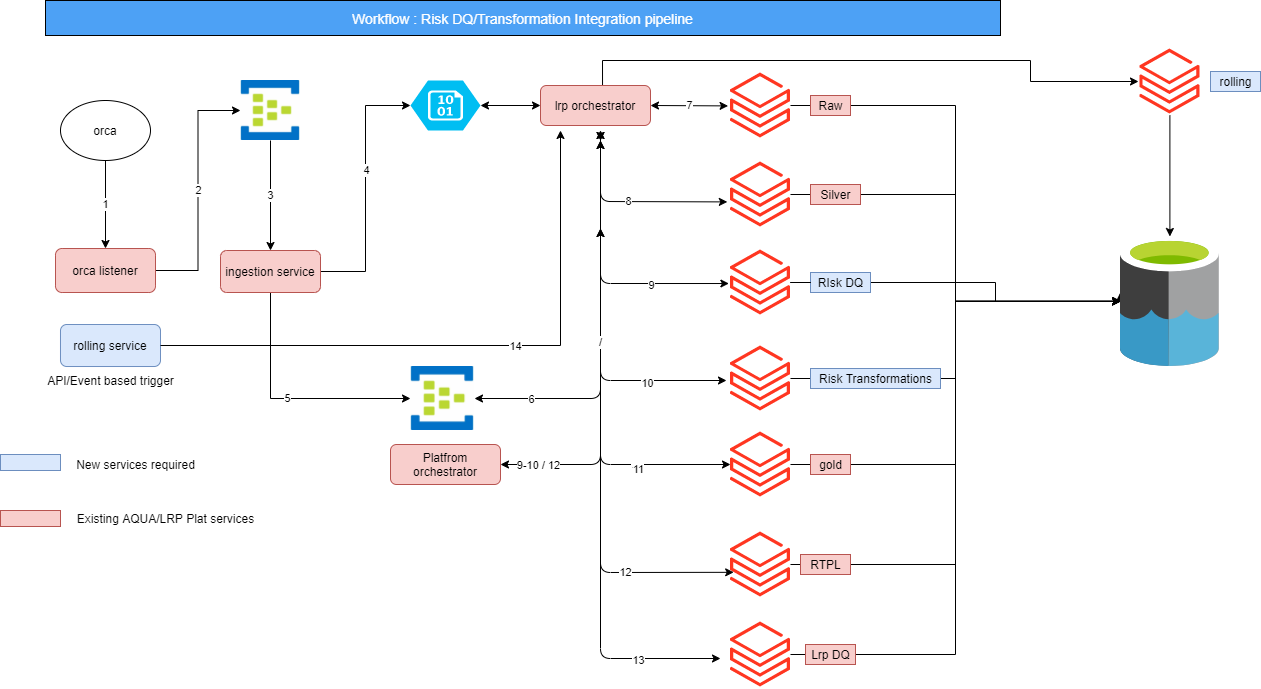

The diagram above was exported from draw.io. Its source (the exported page's mxGraphModel, read from the mxfile embedded in the PNG):
<mxGraphModel dx="1038" dy="547" grid="1" gridSize="10" guides="1" tooltips="1" connect="1" arrows="1" fold="1" page="1" pageScale="1" pageWidth="850" pageHeight="1100" math="0" shadow="0">
  <root>
    <mxCell id="0" />
    <mxCell id="1" parent="0" />
    <mxCell id="7Pjj-v3FLkYyC9tyIgLH-12" value="1" style="edgeStyle=orthogonalEdgeStyle;rounded=0;orthogonalLoop=1;jettySize=auto;html=1;" parent="1" source="7Pjj-v3FLkYyC9tyIgLH-1" target="7Pjj-v3FLkYyC9tyIgLH-2" edge="1">
      <mxGeometry relative="1" as="geometry" />
    </mxCell>
    <mxCell id="7Pjj-v3FLkYyC9tyIgLH-1" value="orca" style="ellipse;whiteSpace=wrap;html=1;" parent="1" vertex="1">
      <mxGeometry x="100" y="100" width="90" height="60" as="geometry" />
    </mxCell>
    <mxCell id="7Pjj-v3FLkYyC9tyIgLH-13" value="2" style="edgeStyle=orthogonalEdgeStyle;rounded=0;orthogonalLoop=1;jettySize=auto;html=1;entryX=0;entryY=0.5;entryDx=0;entryDy=0;" parent="1" source="7Pjj-v3FLkYyC9tyIgLH-2" target="7Pjj-v3FLkYyC9tyIgLH-8" edge="1">
      <mxGeometry relative="1" as="geometry" />
    </mxCell>
    <mxCell id="7Pjj-v3FLkYyC9tyIgLH-2" value="orca listener" style="rounded=1;whiteSpace=wrap;html=1;fillColor=#f8cecc;strokeColor=#b85450;" parent="1" vertex="1">
      <mxGeometry x="95" y="248" width="100" height="44" as="geometry" />
    </mxCell>
    <mxCell id="7Pjj-v3FLkYyC9tyIgLH-15" style="edgeStyle=orthogonalEdgeStyle;rounded=0;orthogonalLoop=1;jettySize=auto;html=1;entryX=0;entryY=0.5;entryDx=0;entryDy=0;entryPerimeter=0;" parent="1" source="7Pjj-v3FLkYyC9tyIgLH-3" target="7Pjj-v3FLkYyC9tyIgLH-10" edge="1">
      <mxGeometry relative="1" as="geometry" />
    </mxCell>
    <mxCell id="7Pjj-v3FLkYyC9tyIgLH-27" value="4" style="edgeLabel;html=1;align=center;verticalAlign=middle;resizable=0;points=[];" parent="7Pjj-v3FLkYyC9tyIgLH-15" vertex="1" connectable="0">
      <mxGeometry x="0.1516" relative="1" as="geometry">
        <mxPoint as="offset" />
      </mxGeometry>
    </mxCell>
    <mxCell id="7Pjj-v3FLkYyC9tyIgLH-16" value="5" style="edgeStyle=orthogonalEdgeStyle;rounded=0;orthogonalLoop=1;jettySize=auto;html=1;" parent="1" source="7Pjj-v3FLkYyC9tyIgLH-3" target="7Pjj-v3FLkYyC9tyIgLH-9" edge="1">
      <mxGeometry relative="1" as="geometry">
        <Array as="points">
          <mxPoint x="310" y="398" />
        </Array>
      </mxGeometry>
    </mxCell>
    <mxCell id="7Pjj-v3FLkYyC9tyIgLH-3" value="ingestion service" style="rounded=1;whiteSpace=wrap;html=1;fillColor=#f8cecc;strokeColor=#b85450;" parent="1" vertex="1">
      <mxGeometry x="260" y="250" width="100" height="42" as="geometry" />
    </mxCell>
    <mxCell id="huojaS6iy8KX2yir7hj3-4" style="edgeStyle=orthogonalEdgeStyle;rounded=0;orthogonalLoop=1;jettySize=auto;html=1;exitX=0.564;exitY=0.05;exitDx=0;exitDy=0;exitPerimeter=0;" edge="1" parent="1" source="7Pjj-v3FLkYyC9tyIgLH-4">
      <mxGeometry relative="1" as="geometry">
        <mxPoint x="640" y="60" as="sourcePoint" />
        <mxPoint x="1178" y="81" as="targetPoint" />
        <Array as="points">
          <mxPoint x="642" y="60" />
          <mxPoint x="1070" y="60" />
          <mxPoint x="1070" y="81" />
          <mxPoint x="1178" y="81" />
        </Array>
      </mxGeometry>
    </mxCell>
    <mxCell id="7Pjj-v3FLkYyC9tyIgLH-4" value="lrp orchestrator" style="rounded=1;whiteSpace=wrap;html=1;fillColor=#f8cecc;strokeColor=#b85450;" parent="1" vertex="1">
      <mxGeometry x="580" y="85" width="110" height="40" as="geometry" />
    </mxCell>
    <mxCell id="7Pjj-v3FLkYyC9tyIgLH-14" value="3" style="edgeStyle=orthogonalEdgeStyle;rounded=0;orthogonalLoop=1;jettySize=auto;html=1;" parent="1" source="7Pjj-v3FLkYyC9tyIgLH-8" target="7Pjj-v3FLkYyC9tyIgLH-3" edge="1">
      <mxGeometry relative="1" as="geometry" />
    </mxCell>
    <mxCell id="7Pjj-v3FLkYyC9tyIgLH-8" value="" style="shape=image;verticalLabelPosition=bottom;labelBackgroundColor=#ffffff;verticalAlign=top;aspect=fixed;imageAspect=0;image=data:image/jpeg,(base64 omitted: 14376 chars);" parent="1" vertex="1">
      <mxGeometry x="280" y="80" width="60" height="60" as="geometry" />
    </mxCell>
    <mxCell id="7Pjj-v3FLkYyC9tyIgLH-9" value="" style="shape=image;verticalLabelPosition=bottom;labelBackgroundColor=#ffffff;verticalAlign=top;aspect=fixed;imageAspect=0;image=data:image/jpeg,(base64 omitted: 14376 chars);" parent="1" vertex="1">
      <mxGeometry x="450" y="366" width="64" height="64" as="geometry" />
    </mxCell>
    <mxCell id="7Pjj-v3FLkYyC9tyIgLH-10" value="" style="verticalLabelPosition=bottom;html=1;verticalAlign=top;align=center;strokeColor=none;fillColor=#00BEF2;shape=mxgraph.azure.storage_blob;" parent="1" vertex="1">
      <mxGeometry x="450" y="80" width="70" height="50" as="geometry" />
    </mxCell>
    <mxCell id="Q0kcZFEA-f1TPdslaAUv-34" style="edgeStyle=orthogonalEdgeStyle;rounded=0;orthogonalLoop=1;jettySize=auto;html=1;" parent="1" source="7Pjj-v3FLkYyC9tyIgLH-11" edge="1">
      <mxGeometry relative="1" as="geometry">
        <Array as="points">
          <mxPoint x="995" y="105" />
          <mxPoint x="995" y="301" />
          <mxPoint x="1160" y="301" />
        </Array>
        <mxPoint x="1160" y="301" as="targetPoint" />
      </mxGeometry>
    </mxCell>
    <mxCell id="7Pjj-v3FLkYyC9tyIgLH-11" value="" style="aspect=fixed;html=1;points=[];align=center;image;fontSize=12;image=img/lib/azure2/analytics/Azure_Databricks.svg;" parent="1" vertex="1">
      <mxGeometry x="770" y="71" width="60" height="68" as="geometry" />
    </mxCell>
    <mxCell id="Q0kcZFEA-f1TPdslaAUv-33" style="edgeStyle=orthogonalEdgeStyle;rounded=0;orthogonalLoop=1;jettySize=auto;html=1;" parent="1" source="7Pjj-v3FLkYyC9tyIgLH-17" edge="1">
      <mxGeometry relative="1" as="geometry">
        <mxPoint x="1160" y="301" as="targetPoint" />
        <Array as="points">
          <mxPoint x="995" y="194" />
          <mxPoint x="995" y="301" />
          <mxPoint x="1160" y="301" />
        </Array>
      </mxGeometry>
    </mxCell>
    <mxCell id="7Pjj-v3FLkYyC9tyIgLH-17" value="" style="aspect=fixed;html=1;points=[];align=center;image;fontSize=12;image=img/lib/azure2/analytics/Azure_Databricks.svg;" parent="1" vertex="1">
      <mxGeometry x="770" y="160" width="60" height="68" as="geometry" />
    </mxCell>
    <mxCell id="Q0kcZFEA-f1TPdslaAUv-26" style="edgeStyle=orthogonalEdgeStyle;rounded=0;orthogonalLoop=1;jettySize=auto;html=1;startArrow=none;" parent="1" source="7Pjj-v3FLkYyC9tyIgLH-32" target="Q0kcZFEA-f1TPdslaAUv-22" edge="1">
      <mxGeometry relative="1" as="geometry" />
    </mxCell>
    <mxCell id="7Pjj-v3FLkYyC9tyIgLH-18" value="" style="aspect=fixed;html=1;points=[];align=center;image;fontSize=12;image=img/lib/azure2/analytics/Azure_Databricks.svg;" parent="1" vertex="1">
      <mxGeometry x="770" y="248" width="60" height="68" as="geometry" />
    </mxCell>
    <mxCell id="Q0kcZFEA-f1TPdslaAUv-29" style="edgeStyle=orthogonalEdgeStyle;rounded=0;orthogonalLoop=1;jettySize=auto;html=1;entryX=0.004;entryY=0.497;entryDx=0;entryDy=0;entryPerimeter=0;" parent="1" source="7Pjj-v3FLkYyC9tyIgLH-19" target="Q0kcZFEA-f1TPdslaAUv-22" edge="1">
      <mxGeometry relative="1" as="geometry" />
    </mxCell>
    <mxCell id="7Pjj-v3FLkYyC9tyIgLH-19" value="" style="aspect=fixed;html=1;points=[];align=center;image;fontSize=12;image=img/lib/azure2/analytics/Azure_Databricks.svg;" parent="1" vertex="1">
      <mxGeometry x="770" y="430" width="60" height="68" as="geometry" />
    </mxCell>
    <mxCell id="7Pjj-v3FLkYyC9tyIgLH-20" value="" style="endArrow=classic;startArrow=classic;html=1;entryX=0;entryY=0.5;entryDx=0;entryDy=0;exitX=1;exitY=0.5;exitDx=0;exitDy=0;exitPerimeter=0;" parent="1" source="7Pjj-v3FLkYyC9tyIgLH-10" target="7Pjj-v3FLkYyC9tyIgLH-4" edge="1">
      <mxGeometry width="50" height="50" relative="1" as="geometry">
        <mxPoint x="540" y="180" as="sourcePoint" />
        <mxPoint x="590" y="130" as="targetPoint" />
      </mxGeometry>
    </mxCell>
    <mxCell id="7Pjj-v3FLkYyC9tyIgLH-21" value="7" style="endArrow=classic;startArrow=classic;html=1;entryX=-0.04;entryY=0.506;entryDx=0;entryDy=0;entryPerimeter=0;exitX=1;exitY=0.5;exitDx=0;exitDy=0;" parent="1" source="7Pjj-v3FLkYyC9tyIgLH-4" target="7Pjj-v3FLkYyC9tyIgLH-11" edge="1">
      <mxGeometry width="50" height="50" relative="1" as="geometry">
        <mxPoint x="610" y="220" as="sourcePoint" />
        <mxPoint x="660" y="170" as="targetPoint" />
      </mxGeometry>
    </mxCell>
    <mxCell id="7Pjj-v3FLkYyC9tyIgLH-22" value="8" style="endArrow=classic;startArrow=classic;html=1;entryX=-0.053;entryY=0.609;entryDx=0;entryDy=0;entryPerimeter=0;" parent="1" target="7Pjj-v3FLkYyC9tyIgLH-17" edge="1">
      <mxGeometry width="50" height="50" relative="1" as="geometry">
        <mxPoint x="640" y="130" as="sourcePoint" />
        <mxPoint x="777.5999999999999" y="115.40800000000002" as="targetPoint" />
        <Array as="points">
          <mxPoint x="640" y="201" />
        </Array>
      </mxGeometry>
    </mxCell>
    <mxCell id="7Pjj-v3FLkYyC9tyIgLH-23" value="" style="endArrow=classic;startArrow=classic;html=1;" parent="1" edge="1">
      <mxGeometry width="50" height="50" relative="1" as="geometry">
        <mxPoint x="640" y="228" as="sourcePoint" />
        <mxPoint x="766" y="380" as="targetPoint" />
        <Array as="points">
          <mxPoint x="640" y="380" />
        </Array>
      </mxGeometry>
    </mxCell>
    <mxCell id="7Pjj-v3FLkYyC9tyIgLH-41" value="9" style="edgeLabel;html=1;align=center;verticalAlign=middle;resizable=0;points=[];" parent="7Pjj-v3FLkYyC9tyIgLH-23" vertex="1" connectable="0">
      <mxGeometry x="0.4317" y="-1" relative="1" as="geometry">
        <mxPoint as="offset" />
      </mxGeometry>
    </mxCell>
    <mxCell id="Q0kcZFEA-f1TPdslaAUv-6" value="10" style="edgeLabel;html=1;align=center;verticalAlign=middle;resizable=0;points=[];" parent="7Pjj-v3FLkYyC9tyIgLH-23" vertex="1" connectable="0">
      <mxGeometry x="0.4245" y="-2" relative="1" as="geometry">
        <mxPoint as="offset" />
      </mxGeometry>
    </mxCell>
    <mxCell id="7Pjj-v3FLkYyC9tyIgLH-24" value="" style="endArrow=classic;startArrow=classic;html=1;" parent="1" edge="1">
      <mxGeometry width="50" height="50" relative="1" as="geometry">
        <mxPoint x="640" y="140" as="sourcePoint" />
        <mxPoint x="770" y="464" as="targetPoint" />
        <Array as="points">
          <mxPoint x="640" y="464" />
        </Array>
      </mxGeometry>
    </mxCell>
    <mxCell id="7Pjj-v3FLkYyC9tyIgLH-42" value="10" style="edgeLabel;html=1;align=center;verticalAlign=middle;resizable=0;points=[];" parent="7Pjj-v3FLkYyC9tyIgLH-24" vertex="1" connectable="0">
      <mxGeometry x="0.5849" y="-4" relative="1" as="geometry">
        <mxPoint as="offset" />
      </mxGeometry>
    </mxCell>
    <mxCell id="Q0kcZFEA-f1TPdslaAUv-7" value="11" style="edgeLabel;html=1;align=center;verticalAlign=middle;resizable=0;points=[];" parent="7Pjj-v3FLkYyC9tyIgLH-24" vertex="1" connectable="0">
      <mxGeometry x="0.5903" y="-4" relative="1" as="geometry">
        <mxPoint as="offset" />
      </mxGeometry>
    </mxCell>
    <mxCell id="Q0kcZFEA-f1TPdslaAUv-30" style="edgeStyle=orthogonalEdgeStyle;rounded=0;orthogonalLoop=1;jettySize=auto;html=1;entryX=0.004;entryY=0.497;entryDx=0;entryDy=0;entryPerimeter=0;" parent="1" source="7Pjj-v3FLkYyC9tyIgLH-25" target="Q0kcZFEA-f1TPdslaAUv-22" edge="1">
      <mxGeometry relative="1" as="geometry" />
    </mxCell>
    <mxCell id="7Pjj-v3FLkYyC9tyIgLH-25" value="" style="aspect=fixed;html=1;points=[];align=center;image;fontSize=12;image=img/lib/azure2/analytics/Azure_Databricks.svg;" parent="1" vertex="1">
      <mxGeometry x="770" y="530" width="60" height="68" as="geometry" />
    </mxCell>
    <mxCell id="7Pjj-v3FLkYyC9tyIgLH-26" value="" style="endArrow=classic;startArrow=classic;html=1;entryX=0.053;entryY=0.615;entryDx=0;entryDy=0;entryPerimeter=0;" parent="1" target="7Pjj-v3FLkYyC9tyIgLH-25" edge="1">
      <mxGeometry width="50" height="50" relative="1" as="geometry">
        <mxPoint x="640" y="130" as="sourcePoint" />
        <mxPoint x="777" y="384" as="targetPoint" />
        <Array as="points">
          <mxPoint x="640" y="472" />
          <mxPoint x="640" y="572" />
        </Array>
      </mxGeometry>
    </mxCell>
    <mxCell id="7Pjj-v3FLkYyC9tyIgLH-43" value="11" style="edgeLabel;html=1;align=center;verticalAlign=middle;resizable=0;points=[];" parent="7Pjj-v3FLkYyC9tyIgLH-26" vertex="1" connectable="0">
      <mxGeometry x="0.6204" y="-1" relative="1" as="geometry">
        <mxPoint as="offset" />
      </mxGeometry>
    </mxCell>
    <mxCell id="Q0kcZFEA-f1TPdslaAUv-8" value="12" style="edgeLabel;html=1;align=center;verticalAlign=middle;resizable=0;points=[];" parent="7Pjj-v3FLkYyC9tyIgLH-26" vertex="1" connectable="0">
      <mxGeometry x="0.6238" relative="1" as="geometry">
        <mxPoint as="offset" />
      </mxGeometry>
    </mxCell>
    <mxCell id="7Pjj-v3FLkYyC9tyIgLH-28" value="" style="endArrow=classic;startArrow=classic;html=1;entryX=1;entryY=0.5;entryDx=0;entryDy=0;" parent="1" target="7Pjj-v3FLkYyC9tyIgLH-9" edge="1">
      <mxGeometry width="50" height="50" relative="1" as="geometry">
        <mxPoint x="640" y="140" as="sourcePoint" />
        <mxPoint x="420" y="400" as="targetPoint" />
        <Array as="points">
          <mxPoint x="640" y="130" />
          <mxPoint x="640" y="312" />
          <mxPoint x="640" y="398" />
        </Array>
      </mxGeometry>
    </mxCell>
    <mxCell id="7Pjj-v3FLkYyC9tyIgLH-29" value="6" style="edgeLabel;html=1;align=center;verticalAlign=middle;resizable=0;points=[];" parent="7Pjj-v3FLkYyC9tyIgLH-28" vertex="1" connectable="0">
      <mxGeometry x="0.7245" relative="1" as="geometry">
        <mxPoint as="offset" />
      </mxGeometry>
    </mxCell>
    <mxCell id="7Pjj-v3FLkYyC9tyIgLH-30" value="Raw" style="text;html=1;align=center;verticalAlign=middle;resizable=0;points=[];autosize=1;strokeColor=#b85450;fillColor=#f8cecc;" parent="1" vertex="1">
      <mxGeometry x="850" y="95" width="40" height="20" as="geometry" />
    </mxCell>
    <mxCell id="7Pjj-v3FLkYyC9tyIgLH-31" value="Silver" style="text;html=1;align=center;verticalAlign=middle;resizable=0;points=[];autosize=1;strokeColor=#b85450;fillColor=#f8cecc;" parent="1" vertex="1">
      <mxGeometry x="850" y="184" width="50" height="20" as="geometry" />
    </mxCell>
    <mxCell id="7Pjj-v3FLkYyC9tyIgLH-33" value="gold" style="text;html=1;align=center;verticalAlign=middle;resizable=0;points=[];autosize=1;strokeColor=#b85450;fillColor=#f8cecc;" parent="1" vertex="1">
      <mxGeometry x="850" y="454" width="40" height="20" as="geometry" />
    </mxCell>
    <mxCell id="7Pjj-v3FLkYyC9tyIgLH-34" value="RTPL" style="text;html=1;align=center;verticalAlign=middle;resizable=0;points=[];autosize=1;strokeColor=#b85450;fillColor=#f8cecc;" parent="1" vertex="1">
      <mxGeometry x="840" y="554" width="50" height="20" as="geometry" />
    </mxCell>
    <mxCell id="Q0kcZFEA-f1TPdslaAUv-32" style="edgeStyle=orthogonalEdgeStyle;rounded=0;orthogonalLoop=1;jettySize=auto;html=1;entryX=-0.004;entryY=0.435;entryDx=0;entryDy=0;entryPerimeter=0;" parent="1" source="7Pjj-v3FLkYyC9tyIgLH-35" target="Q0kcZFEA-f1TPdslaAUv-22" edge="1">
      <mxGeometry relative="1" as="geometry">
        <Array as="points">
          <mxPoint x="995" y="654" />
          <mxPoint x="995" y="301" />
          <mxPoint x="1160" y="301" />
        </Array>
      </mxGeometry>
    </mxCell>
    <mxCell id="7Pjj-v3FLkYyC9tyIgLH-35" value="" style="aspect=fixed;html=1;points=[];align=center;image;fontSize=12;image=img/lib/azure2/analytics/Azure_Databricks.svg;" parent="1" vertex="1">
      <mxGeometry x="770" y="620" width="60" height="68" as="geometry" />
    </mxCell>
    <mxCell id="7Pjj-v3FLkYyC9tyIgLH-36" value="Lrp DQ" style="text;html=1;align=center;verticalAlign=middle;resizable=0;points=[];autosize=1;strokeColor=#b85450;fillColor=#f8cecc;" parent="1" vertex="1">
      <mxGeometry x="845" y="644" width="50" height="20" as="geometry" />
    </mxCell>
    <mxCell id="7Pjj-v3FLkYyC9tyIgLH-37" value="" style="endArrow=classic;startArrow=classic;html=1;" parent="1" edge="1">
      <mxGeometry width="50" height="50" relative="1" as="geometry">
        <mxPoint x="640" y="228" as="sourcePoint" />
        <mxPoint x="760" y="658" as="targetPoint" />
        <Array as="points">
          <mxPoint x="640" y="658" />
        </Array>
      </mxGeometry>
    </mxCell>
    <mxCell id="Q0kcZFEA-f1TPdslaAUv-11" value="13" style="edgeLabel;html=1;align=center;verticalAlign=middle;resizable=0;points=[];" parent="7Pjj-v3FLkYyC9tyIgLH-37" vertex="1" connectable="0">
      <mxGeometry x="0.6982" y="-1" relative="1" as="geometry">
        <mxPoint as="offset" />
      </mxGeometry>
    </mxCell>
    <mxCell id="7Pjj-v3FLkYyC9tyIgLH-38" value="Platfrom orchestrator" style="rounded=1;whiteSpace=wrap;html=1;fillColor=#f8cecc;strokeColor=#b85450;" parent="1" vertex="1">
      <mxGeometry x="430" y="444" width="110" height="40" as="geometry" />
    </mxCell>
    <mxCell id="7Pjj-v3FLkYyC9tyIgLH-39" value="/" style="endArrow=classic;startArrow=classic;html=1;exitX=1;exitY=0.5;exitDx=0;exitDy=0;" parent="1" source="7Pjj-v3FLkYyC9tyIgLH-38" edge="1">
      <mxGeometry width="50" height="50" relative="1" as="geometry">
        <mxPoint x="620" y="388" as="sourcePoint" />
        <mxPoint x="640" y="140" as="targetPoint" />
        <Array as="points">
          <mxPoint x="640" y="464" />
          <mxPoint x="640" y="130" />
        </Array>
      </mxGeometry>
    </mxCell>
    <mxCell id="7Pjj-v3FLkYyC9tyIgLH-40" value="9" style="edgeLabel;html=1;align=center;verticalAlign=middle;resizable=0;points=[];" parent="7Pjj-v3FLkYyC9tyIgLH-39" vertex="1" connectable="0">
      <mxGeometry x="-0.8333" y="-1" relative="1" as="geometry">
        <mxPoint as="offset" />
      </mxGeometry>
    </mxCell>
    <mxCell id="7Pjj-v3FLkYyC9tyIgLH-45" value="9-10 / 12" style="edgeLabel;html=1;align=center;verticalAlign=middle;resizable=0;points=[];" parent="7Pjj-v3FLkYyC9tyIgLH-39" vertex="1" connectable="0">
      <mxGeometry x="-0.8333" relative="1" as="geometry">
        <mxPoint as="offset" />
      </mxGeometry>
    </mxCell>
    <mxCell id="OMJnDb7TfzcMhjV8AmNS-2" value="&lt;font color=&quot;#ffffff&quot; style=&quot;font-size: 14px&quot;&gt;Workflow : Risk DQ/Transformation Integration pipeline&lt;/font&gt;" style="rounded=0;whiteSpace=wrap;html=1;align=center;fillColor=#4da1f5;" parent="1" vertex="1">
      <mxGeometry x="85" width="955" height="35" as="geometry" />
    </mxCell>
    <mxCell id="Q0kcZFEA-f1TPdslaAUv-27" style="edgeStyle=orthogonalEdgeStyle;rounded=0;orthogonalLoop=1;jettySize=auto;html=1;" parent="1" source="Q0kcZFEA-f1TPdslaAUv-1" target="Q0kcZFEA-f1TPdslaAUv-22" edge="1">
      <mxGeometry relative="1" as="geometry" />
    </mxCell>
    <mxCell id="Q0kcZFEA-f1TPdslaAUv-1" value="" style="aspect=fixed;html=1;points=[];align=center;image;fontSize=12;image=img/lib/azure2/analytics/Azure_Databricks.svg;" parent="1" vertex="1">
      <mxGeometry x="770" y="344" width="60" height="68" as="geometry" />
    </mxCell>
    <mxCell id="Q0kcZFEA-f1TPdslaAUv-2" value="Risk Transformations" style="text;html=1;align=center;verticalAlign=middle;resizable=0;points=[];autosize=1;strokeColor=#6c8ebf;fillColor=#dae8fc;" parent="1" vertex="1">
      <mxGeometry x="850" y="368" width="130" height="20" as="geometry" />
    </mxCell>
    <mxCell id="Q0kcZFEA-f1TPdslaAUv-3" value="" style="endArrow=classic;startArrow=classic;html=1;entryX=-0.027;entryY=0.515;entryDx=0;entryDy=0;entryPerimeter=0;" parent="1" target="7Pjj-v3FLkYyC9tyIgLH-18" edge="1">
      <mxGeometry width="50" height="50" relative="1" as="geometry">
        <mxPoint x="640" y="140" as="sourcePoint" />
        <mxPoint x="776" y="390" as="targetPoint" />
        <Array as="points">
          <mxPoint x="640" y="283" />
        </Array>
      </mxGeometry>
    </mxCell>
    <mxCell id="Q0kcZFEA-f1TPdslaAUv-4" value="9" style="edgeLabel;html=1;align=center;verticalAlign=middle;resizable=0;points=[];" parent="Q0kcZFEA-f1TPdslaAUv-3" vertex="1" connectable="0">
      <mxGeometry x="0.4317" y="-1" relative="1" as="geometry">
        <mxPoint as="offset" />
      </mxGeometry>
    </mxCell>
    <mxCell id="Q0kcZFEA-f1TPdslaAUv-12" value="rolling service" style="rounded=1;whiteSpace=wrap;html=1;fillColor=#dae8fc;strokeColor=#6c8ebf;" parent="1" vertex="1">
      <mxGeometry x="100" y="324" width="100" height="42" as="geometry" />
    </mxCell>
    <mxCell id="Q0kcZFEA-f1TPdslaAUv-13" style="edgeStyle=orthogonalEdgeStyle;rounded=0;orthogonalLoop=1;jettySize=auto;html=1;exitX=1;exitY=0.5;exitDx=0;exitDy=0;" parent="1" source="Q0kcZFEA-f1TPdslaAUv-12" edge="1">
      <mxGeometry relative="1" as="geometry">
        <mxPoint x="370" y="281" as="sourcePoint" />
        <mxPoint x="600" y="130" as="targetPoint" />
      </mxGeometry>
    </mxCell>
    <mxCell id="Q0kcZFEA-f1TPdslaAUv-14" value="14" style="edgeLabel;html=1;align=center;verticalAlign=middle;resizable=0;points=[];" parent="Q0kcZFEA-f1TPdslaAUv-13" vertex="1" connectable="0">
      <mxGeometry x="0.1516" relative="1" as="geometry">
        <mxPoint as="offset" />
      </mxGeometry>
    </mxCell>
    <mxCell id="Q0kcZFEA-f1TPdslaAUv-16" value="" style="rounded=0;whiteSpace=wrap;html=1;fillColor=#dae8fc;strokeColor=#6c8ebf;" parent="1" vertex="1">
      <mxGeometry x="40" y="454" width="60" height="16" as="geometry" />
    </mxCell>
    <mxCell id="Q0kcZFEA-f1TPdslaAUv-17" value="" style="rounded=0;whiteSpace=wrap;html=1;fillColor=#f8cecc;strokeColor=#b85450;" parent="1" vertex="1">
      <mxGeometry x="40" y="510" width="60" height="16" as="geometry" />
    </mxCell>
    <mxCell id="Q0kcZFEA-f1TPdslaAUv-19" value="New services required" style="text;html=1;align=center;verticalAlign=middle;resizable=0;points=[];autosize=1;strokeColor=none;fillColor=none;" parent="1" vertex="1">
      <mxGeometry x="110" y="454" width="130" height="20" as="geometry" />
    </mxCell>
    <mxCell id="Q0kcZFEA-f1TPdslaAUv-20" value="Existing AQUA/LRP Plat services" style="text;html=1;align=center;verticalAlign=middle;resizable=0;points=[];autosize=1;strokeColor=none;fillColor=none;" parent="1" vertex="1">
      <mxGeometry x="110" y="508" width="190" height="20" as="geometry" />
    </mxCell>
    <mxCell id="Q0kcZFEA-f1TPdslaAUv-22" value="" style="sketch=0;aspect=fixed;html=1;points=[];align=center;image;fontSize=12;image=img/lib/mscae/Data_Lake.svg;" parent="1" vertex="1">
      <mxGeometry x="1160" y="236" width="98.8" height="130" as="geometry" />
    </mxCell>
    <mxCell id="huojaS6iy8KX2yir7hj3-6" value="" style="edgeStyle=orthogonalEdgeStyle;rounded=0;orthogonalLoop=1;jettySize=auto;html=1;" edge="1" parent="1" source="huojaS6iy8KX2yir7hj3-1" target="Q0kcZFEA-f1TPdslaAUv-22">
      <mxGeometry relative="1" as="geometry" />
    </mxCell>
    <mxCell id="huojaS6iy8KX2yir7hj3-1" value="" style="aspect=fixed;html=1;points=[];align=center;image;fontSize=12;image=img/lib/azure2/analytics/Azure_Databricks.svg;" vertex="1" parent="1">
      <mxGeometry x="1179.4" y="47" width="60" height="68" as="geometry" />
    </mxCell>
    <mxCell id="huojaS6iy8KX2yir7hj3-2" value="rolling" style="text;html=1;align=center;verticalAlign=middle;resizable=0;points=[];autosize=1;strokeColor=#6c8ebf;fillColor=#dae8fc;" vertex="1" parent="1">
      <mxGeometry x="1250" y="71" width="50" height="20" as="geometry" />
    </mxCell>
    <mxCell id="huojaS6iy8KX2yir7hj3-7" value="API/Event based trigger" style="text;html=1;align=center;verticalAlign=middle;resizable=0;points=[];autosize=1;strokeColor=none;fillColor=none;" vertex="1" parent="1">
      <mxGeometry x="80" y="370" width="140" height="20" as="geometry" />
    </mxCell>
    <mxCell id="7Pjj-v3FLkYyC9tyIgLH-32" value="RIsk DQ" style="text;html=1;align=center;verticalAlign=middle;resizable=0;points=[];autosize=1;strokeColor=#6c8ebf;fillColor=#dae8fc;" parent="1" vertex="1">
      <mxGeometry x="850" y="272" width="60" height="20" as="geometry" />
    </mxCell>
    <mxCell id="huojaS6iy8KX2yir7hj3-9" value="" style="edgeStyle=orthogonalEdgeStyle;rounded=0;orthogonalLoop=1;jettySize=auto;html=1;endArrow=none;" edge="1" parent="1" source="7Pjj-v3FLkYyC9tyIgLH-18" target="7Pjj-v3FLkYyC9tyIgLH-32">
      <mxGeometry relative="1" as="geometry">
        <mxPoint x="830" y="282" as="sourcePoint" />
        <mxPoint x="1160" y="301" as="targetPoint" />
      </mxGeometry>
    </mxCell>
  </root>
</mxGraphModel>